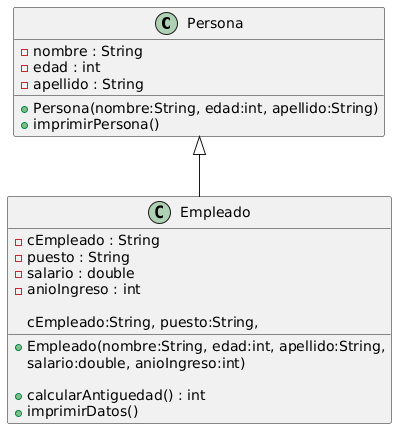

The diagram above was rendered by PlantUML. Its source (embedded in the PNG):
@startuml
class Persona {
    -nombre : String
    -edad : int
    -apellido : String

    +Persona(nombre:String, edad:int, apellido:String)
    +imprimirPersona()
}

class Empleado {
    -cEmpleado : String
    -puesto : String
    -salario : double
    -anioIngreso : int

    +Empleado(nombre:String, edad:int, apellido:String,
              cEmpleado:String, puesto:String,
              salario:double, anioIngreso:int)

    +calcularAntiguedad() : int
    +imprimirDatos()
}

Persona <|-- Empleado
@enduml